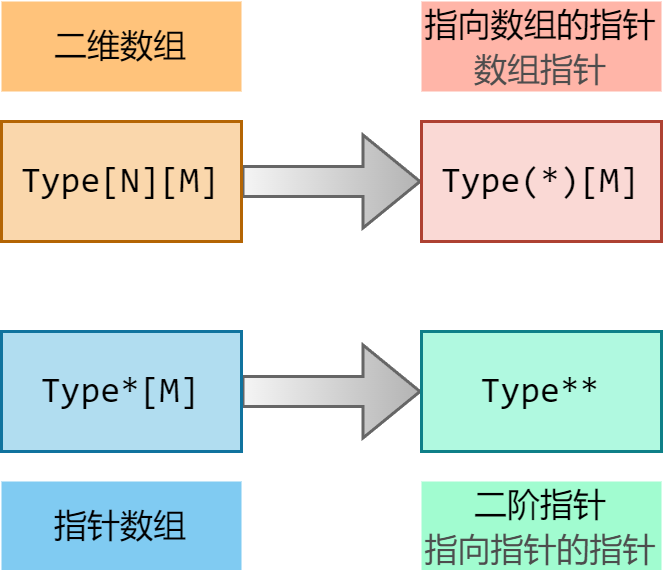

The diagram above was exported from draw.io. Its source (the exported page's mxGraphModel, read from the mxfile embedded in the PNG):
<mxGraphModel dx="465" dy="320" grid="1" gridSize="10" guides="1" tooltips="1" connect="1" arrows="1" fold="1" page="1" pageScale="1" pageWidth="850" pageHeight="1100" background="#ffffff" math="1" shadow="0">
  <root>
    <mxCell id="0" />
    <mxCell id="1" parent="0" />
    <mxCell id="mlNKyCq5h5fFbtTb3AHi-3" value="" style="edgeStyle=orthogonalEdgeStyle;rounded=0;orthogonalLoop=1;jettySize=auto;html=1;shape=flexArrow;fillColor=#f5f5f5;gradientColor=#b3b3b3;strokeColor=#666666;gradientDirection=east;" parent="1" source="mlNKyCq5h5fFbtTb3AHi-1" target="mlNKyCq5h5fFbtTb3AHi-2" edge="1">
      <mxGeometry relative="1" as="geometry" />
    </mxCell>
    <mxCell id="mlNKyCq5h5fFbtTb3AHi-1" value="&lt;font face=&quot;consolas&quot;&gt;Type[N][M]&lt;/font&gt;" style="rounded=0;whiteSpace=wrap;html=1;fillColor=#fad7ac;strokeColor=#b46504;" parent="1" vertex="1">
      <mxGeometry x="160" y="240" width="80" height="40" as="geometry" />
    </mxCell>
    <mxCell id="mlNKyCq5h5fFbtTb3AHi-2" value="&lt;font face=&quot;consolas&quot;&gt;Type(*)[M]&lt;/font&gt;" style="rounded=0;whiteSpace=wrap;html=1;fillColor=#fad9d5;strokeColor=#ae4132;" parent="1" vertex="1">
      <mxGeometry x="300" y="240" width="80" height="40" as="geometry" />
    </mxCell>
    <mxCell id="mlNKyCq5h5fFbtTb3AHi-4" value="" style="edgeStyle=orthogonalEdgeStyle;rounded=0;orthogonalLoop=1;jettySize=auto;html=1;shape=flexArrow;fillColor=#f5f5f5;gradientColor=#b3b3b3;strokeColor=#666666;gradientDirection=east;" parent="1" source="mlNKyCq5h5fFbtTb3AHi-5" target="mlNKyCq5h5fFbtTb3AHi-6" edge="1">
      <mxGeometry relative="1" as="geometry" />
    </mxCell>
    <mxCell id="mlNKyCq5h5fFbtTb3AHi-5" value="&lt;font face=&quot;consolas&quot;&gt;Type*[M]&lt;/font&gt;" style="rounded=0;whiteSpace=wrap;html=1;fillColor=#b1ddf0;strokeColor=#10739e;" parent="1" vertex="1">
      <mxGeometry x="160" y="310" width="80" height="40" as="geometry" />
    </mxCell>
    <mxCell id="mlNKyCq5h5fFbtTb3AHi-6" value="&lt;font face=&quot;consolas&quot;&gt;Type**&lt;/font&gt;" style="rounded=0;whiteSpace=wrap;html=1;fillColor=#B0F9E0;strokeColor=#0E8088;" parent="1" vertex="1">
      <mxGeometry x="300" y="310" width="80" height="40" as="geometry" />
    </mxCell>
    <mxCell id="mlNKyCq5h5fFbtTb3AHi-7" value="&lt;font style=&quot;font-size: 11px;&quot;&gt;二维数组&lt;/font&gt;" style="text;html=1;strokeColor=none;fillColor=#ffc37b;align=center;verticalAlign=middle;whiteSpace=wrap;rounded=0;" parent="1" vertex="1">
      <mxGeometry x="160" y="200" width="80" height="30" as="geometry" />
    </mxCell>
    <mxCell id="mlNKyCq5h5fFbtTb3AHi-8" value="&lt;font style=&quot;font-size: 11px;&quot;&gt;指向数组的指针&lt;br&gt;&lt;font color=&quot;#4d4d4d&quot;&gt;数组指针&lt;/font&gt;&lt;br&gt;&lt;/font&gt;" style="text;html=1;strokeColor=none;fillColor=#ffb5a8;align=center;verticalAlign=middle;whiteSpace=wrap;rounded=0;" parent="1" vertex="1">
      <mxGeometry x="300" y="200" width="80" height="30" as="geometry" />
    </mxCell>
    <mxCell id="mlNKyCq5h5fFbtTb3AHi-9" value="&lt;span style=&quot;font-size: 11px;&quot;&gt;指针数组&lt;/span&gt;" style="text;html=1;strokeColor=none;fillColor=#80cbf2;align=center;verticalAlign=middle;whiteSpace=wrap;rounded=0;" parent="1" vertex="1">
      <mxGeometry x="160" y="360" width="80" height="30" as="geometry" />
    </mxCell>
    <mxCell id="mlNKyCq5h5fFbtTb3AHi-10" value="&lt;span style=&quot;font-size: 11px;&quot;&gt;二阶指针&lt;br&gt;&lt;font color=&quot;#4d4d4d&quot;&gt;指向指针的指针&lt;/font&gt;&lt;br&gt;&lt;/span&gt;" style="text;html=1;strokeColor=none;fillColor=#a1fcd0;align=center;verticalAlign=middle;whiteSpace=wrap;rounded=0;" parent="1" vertex="1">
      <mxGeometry x="300" y="360" width="80" height="30" as="geometry" />
    </mxCell>
  </root>
</mxGraphModel>